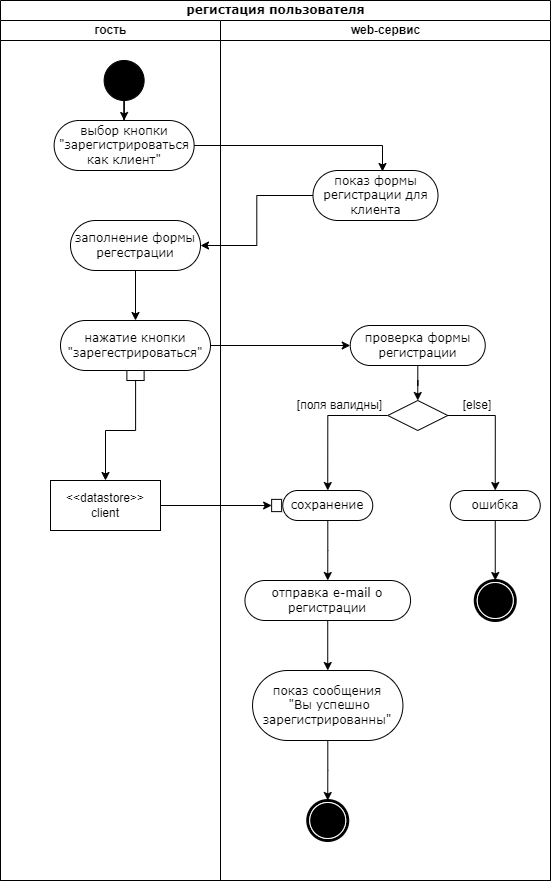

The diagram above was exported from draw.io. Its source (the exported page's mxGraphModel, read from the mxfile embedded in the PNG):
<mxGraphModel dx="1066" dy="611" grid="1" gridSize="10" guides="1" tooltips="1" connect="1" arrows="1" fold="1" page="1" pageScale="1" pageWidth="850" pageHeight="1100" background="none" math="0" shadow="0">
  <root>
    <mxCell id="0" />
    <mxCell id="1" parent="0" />
    <mxCell id="1c1d494c118603dd-1" value="регистация пользователя" style="swimlane;html=1;childLayout=stackLayout;startSize=20;rounded=0;shadow=0;comic=0;labelBackgroundColor=none;strokeWidth=1;fontFamily=Verdana;fontSize=12;align=center;" parent="1" vertex="1">
      <mxGeometry x="40" y="20" width="550" height="880" as="geometry" />
    </mxCell>
    <mxCell id="1c1d494c118603dd-2" value="гость" style="swimlane;html=1;startSize=20;" parent="1c1d494c118603dd-1" vertex="1">
      <mxGeometry y="20" width="220" height="860" as="geometry" />
    </mxCell>
    <mxCell id="tUJgpywr7w9Qxtr58OfP-9" style="edgeStyle=orthogonalEdgeStyle;rounded=0;orthogonalLoop=1;jettySize=auto;html=1;entryX=0.5;entryY=0;entryDx=0;entryDy=0;" edge="1" parent="1c1d494c118603dd-2" source="tUJgpywr7w9Qxtr58OfP-4" target="tUJgpywr7w9Qxtr58OfP-8">
      <mxGeometry relative="1" as="geometry" />
    </mxCell>
    <mxCell id="tUJgpywr7w9Qxtr58OfP-4" value="заполнение формы регестрации" style="rounded=1;whiteSpace=wrap;html=1;shadow=0;comic=0;labelBackgroundColor=none;strokeWidth=1;fontFamily=Verdana;fontSize=12;align=center;arcSize=50;" vertex="1" parent="1c1d494c118603dd-2">
      <mxGeometry x="70" y="200" width="130" height="50" as="geometry" />
    </mxCell>
    <mxCell id="tUJgpywr7w9Qxtr58OfP-8" value="нажатие кнопки &quot;зарегестрироваться&quot;" style="rounded=1;whiteSpace=wrap;html=1;shadow=0;comic=0;labelBackgroundColor=none;strokeWidth=1;fontFamily=Verdana;fontSize=12;align=center;arcSize=50;" vertex="1" parent="1c1d494c118603dd-2">
      <mxGeometry x="60" y="300" width="150" height="50" as="geometry" />
    </mxCell>
    <mxCell id="tUJgpywr7w9Qxtr58OfP-12" value="" style="rounded=0;whiteSpace=wrap;html=1;" vertex="1" parent="1c1d494c118603dd-2">
      <mxGeometry x="126.38" y="350" width="17.25" height="10" as="geometry" />
    </mxCell>
    <mxCell id="tUJgpywr7w9Qxtr58OfP-60" style="edgeStyle=orthogonalEdgeStyle;rounded=0;orthogonalLoop=1;jettySize=auto;html=1;entryX=0.5;entryY=0;entryDx=0;entryDy=0;" edge="1" parent="1c1d494c118603dd-2" source="tUJgpywr7w9Qxtr58OfP-1" target="tUJgpywr7w9Qxtr58OfP-59">
      <mxGeometry relative="1" as="geometry" />
    </mxCell>
    <mxCell id="tUJgpywr7w9Qxtr58OfP-1" value="" style="ellipse;whiteSpace=wrap;html=1;rounded=0;shadow=0;comic=0;labelBackgroundColor=none;strokeWidth=1;fillColor=#000000;fontFamily=Verdana;fontSize=12;align=center;" vertex="1" parent="1c1d494c118603dd-2">
      <mxGeometry x="103.63" y="40" width="40" height="40" as="geometry" />
    </mxCell>
    <mxCell id="tUJgpywr7w9Qxtr58OfP-59" value="выбор кнопки &quot;зарегистрироваться как клиент&quot;" style="rounded=1;whiteSpace=wrap;html=1;shadow=0;comic=0;labelBackgroundColor=none;strokeWidth=1;fontFamily=Verdana;fontSize=12;align=center;arcSize=50;" vertex="1" parent="1c1d494c118603dd-2">
      <mxGeometry x="53.63" y="100" width="140" height="50" as="geometry" />
    </mxCell>
    <mxCell id="tUJgpywr7w9Qxtr58OfP-5" style="edgeStyle=orthogonalEdgeStyle;rounded=0;orthogonalLoop=1;jettySize=auto;html=1;" edge="1" parent="1c1d494c118603dd-1" source="tUJgpywr7w9Qxtr58OfP-2" target="tUJgpywr7w9Qxtr58OfP-4">
      <mxGeometry relative="1" as="geometry" />
    </mxCell>
    <mxCell id="tUJgpywr7w9Qxtr58OfP-10" style="edgeStyle=orthogonalEdgeStyle;rounded=0;orthogonalLoop=1;jettySize=auto;html=1;entryX=0;entryY=0.5;entryDx=0;entryDy=0;" edge="1" parent="1c1d494c118603dd-1" source="tUJgpywr7w9Qxtr58OfP-8" target="tUJgpywr7w9Qxtr58OfP-6">
      <mxGeometry relative="1" as="geometry" />
    </mxCell>
    <mxCell id="tUJgpywr7w9Qxtr58OfP-13" style="edgeStyle=orthogonalEdgeStyle;rounded=0;orthogonalLoop=1;jettySize=auto;html=1;entryX=0.5;entryY=0;entryDx=0;entryDy=0;" edge="1" parent="1c1d494c118603dd-1" source="tUJgpywr7w9Qxtr58OfP-12" target="tUJgpywr7w9Qxtr58OfP-11">
      <mxGeometry relative="1" as="geometry" />
    </mxCell>
    <mxCell id="1c1d494c118603dd-3" value="web-сервис" style="swimlane;html=1;startSize=20;" parent="1c1d494c118603dd-1" vertex="1">
      <mxGeometry x="220" y="20" width="330" height="860" as="geometry" />
    </mxCell>
    <mxCell id="tUJgpywr7w9Qxtr58OfP-2" value="показ формы регистрации для клиента" style="rounded=1;whiteSpace=wrap;html=1;shadow=0;comic=0;labelBackgroundColor=none;strokeWidth=1;fontFamily=Verdana;fontSize=12;align=center;arcSize=50;" vertex="1" parent="1c1d494c118603dd-3">
      <mxGeometry x="92.5" y="150" width="125" height="50" as="geometry" />
    </mxCell>
    <mxCell id="tUJgpywr7w9Qxtr58OfP-22" style="edgeStyle=orthogonalEdgeStyle;rounded=0;orthogonalLoop=1;jettySize=auto;html=1;entryX=0.5;entryY=0;entryDx=0;entryDy=0;" edge="1" parent="1c1d494c118603dd-3" source="tUJgpywr7w9Qxtr58OfP-6" target="tUJgpywr7w9Qxtr58OfP-21">
      <mxGeometry relative="1" as="geometry" />
    </mxCell>
    <mxCell id="tUJgpywr7w9Qxtr58OfP-6" value="проверка формы регистрации" style="rounded=1;whiteSpace=wrap;html=1;shadow=0;comic=0;labelBackgroundColor=none;strokeWidth=1;fontFamily=Verdana;fontSize=12;align=center;arcSize=50;" vertex="1" parent="1c1d494c118603dd-3">
      <mxGeometry x="129.75" y="305" width="135" height="40" as="geometry" />
    </mxCell>
    <mxCell id="tUJgpywr7w9Qxtr58OfP-23" style="edgeStyle=orthogonalEdgeStyle;rounded=0;orthogonalLoop=1;jettySize=auto;html=1;entryX=0.5;entryY=0;entryDx=0;entryDy=0;" edge="1" parent="1c1d494c118603dd-3" source="tUJgpywr7w9Qxtr58OfP-21" target="tUJgpywr7w9Qxtr58OfP-17">
      <mxGeometry relative="1" as="geometry" />
    </mxCell>
    <mxCell id="tUJgpywr7w9Qxtr58OfP-25" style="edgeStyle=orthogonalEdgeStyle;rounded=0;orthogonalLoop=1;jettySize=auto;html=1;entryX=0.5;entryY=0;entryDx=0;entryDy=0;" edge="1" parent="1c1d494c118603dd-3" source="tUJgpywr7w9Qxtr58OfP-21" target="tUJgpywr7w9Qxtr58OfP-20">
      <mxGeometry relative="1" as="geometry" />
    </mxCell>
    <mxCell id="tUJgpywr7w9Qxtr58OfP-21" value="" style="rhombus;whiteSpace=wrap;html=1;" vertex="1" parent="1c1d494c118603dd-3">
      <mxGeometry x="167.25" y="380" width="60" height="30" as="geometry" />
    </mxCell>
    <mxCell id="tUJgpywr7w9Qxtr58OfP-11" value="&amp;lt;&amp;lt;datastore&amp;gt;&amp;gt;&lt;br&gt;client" style="rounded=0;whiteSpace=wrap;html=1;" vertex="1" parent="1c1d494c118603dd-3">
      <mxGeometry x="-170" y="460" width="110" height="50" as="geometry" />
    </mxCell>
    <mxCell id="tUJgpywr7w9Qxtr58OfP-54" style="edgeStyle=orthogonalEdgeStyle;rounded=0;orthogonalLoop=1;jettySize=auto;html=1;entryX=0.5;entryY=0;entryDx=0;entryDy=0;" edge="1" parent="1c1d494c118603dd-3" source="tUJgpywr7w9Qxtr58OfP-17">
      <mxGeometry relative="1" as="geometry">
        <mxPoint x="107.25" y="560" as="targetPoint" />
      </mxGeometry>
    </mxCell>
    <mxCell id="tUJgpywr7w9Qxtr58OfP-17" value="сохранение" style="rounded=1;whiteSpace=wrap;html=1;shadow=0;comic=0;labelBackgroundColor=none;strokeWidth=1;fontFamily=Verdana;fontSize=12;align=center;arcSize=50;" vertex="1" parent="1c1d494c118603dd-3">
      <mxGeometry x="62.25" y="470" width="90" height="30" as="geometry" />
    </mxCell>
    <mxCell id="tUJgpywr7w9Qxtr58OfP-18" value="" style="rounded=0;whiteSpace=wrap;html=1;rotation=90;" vertex="1" parent="1c1d494c118603dd-3">
      <mxGeometry x="50" y="480" width="12.25" height="10" as="geometry" />
    </mxCell>
    <mxCell id="tUJgpywr7w9Qxtr58OfP-51" style="edgeStyle=orthogonalEdgeStyle;rounded=0;orthogonalLoop=1;jettySize=auto;html=1;entryX=0.5;entryY=0;entryDx=0;entryDy=0;" edge="1" parent="1c1d494c118603dd-3" source="tUJgpywr7w9Qxtr58OfP-20" target="tUJgpywr7w9Qxtr58OfP-50">
      <mxGeometry relative="1" as="geometry" />
    </mxCell>
    <mxCell id="tUJgpywr7w9Qxtr58OfP-20" value="ошибка" style="rounded=1;whiteSpace=wrap;html=1;shadow=0;comic=0;labelBackgroundColor=none;strokeWidth=1;fontFamily=Verdana;fontSize=12;align=center;arcSize=50;" vertex="1" parent="1c1d494c118603dd-3">
      <mxGeometry x="229.75" y="470" width="90" height="30" as="geometry" />
    </mxCell>
    <mxCell id="tUJgpywr7w9Qxtr58OfP-19" style="edgeStyle=orthogonalEdgeStyle;rounded=0;orthogonalLoop=1;jettySize=auto;html=1;" edge="1" parent="1c1d494c118603dd-3" source="tUJgpywr7w9Qxtr58OfP-11" target="tUJgpywr7w9Qxtr58OfP-18">
      <mxGeometry relative="1" as="geometry" />
    </mxCell>
    <mxCell id="tUJgpywr7w9Qxtr58OfP-26" value="[else]" style="text;html=1;strokeColor=none;fillColor=none;align=center;verticalAlign=middle;whiteSpace=wrap;rounded=0;" vertex="1" parent="1c1d494c118603dd-3">
      <mxGeometry x="227.25" y="370" width="60" height="30" as="geometry" />
    </mxCell>
    <mxCell id="tUJgpywr7w9Qxtr58OfP-49" value="[поля валидны]" style="text;html=1;strokeColor=none;fillColor=none;align=center;verticalAlign=middle;whiteSpace=wrap;rounded=0;" vertex="1" parent="1c1d494c118603dd-3">
      <mxGeometry x="72.75" y="375" width="92.5" height="20" as="geometry" />
    </mxCell>
    <mxCell id="tUJgpywr7w9Qxtr58OfP-50" value="" style="shape=mxgraph.bpmn.shape;html=1;verticalLabelPosition=bottom;labelBackgroundColor=#ffffff;verticalAlign=top;perimeter=ellipsePerimeter;outline=end;symbol=terminate;rounded=0;shadow=0;comic=0;strokeWidth=1;fontFamily=Verdana;fontSize=12;align=center;" vertex="1" parent="1c1d494c118603dd-3">
      <mxGeometry x="254.75" y="560" width="40" height="40" as="geometry" />
    </mxCell>
    <mxCell id="tUJgpywr7w9Qxtr58OfP-56" style="edgeStyle=orthogonalEdgeStyle;rounded=0;orthogonalLoop=1;jettySize=auto;html=1;entryX=0.5;entryY=0;entryDx=0;entryDy=0;" edge="1" parent="1c1d494c118603dd-3" source="tUJgpywr7w9Qxtr58OfP-53" target="tUJgpywr7w9Qxtr58OfP-55">
      <mxGeometry relative="1" as="geometry" />
    </mxCell>
    <mxCell id="tUJgpywr7w9Qxtr58OfP-53" value="отправка e-mail о регистрации" style="rounded=1;whiteSpace=wrap;html=1;shadow=0;comic=0;labelBackgroundColor=none;strokeWidth=1;fontFamily=Verdana;fontSize=12;align=center;arcSize=50;" vertex="1" parent="1c1d494c118603dd-3">
      <mxGeometry x="24.44" y="560" width="165.62" height="40" as="geometry" />
    </mxCell>
    <mxCell id="tUJgpywr7w9Qxtr58OfP-58" style="edgeStyle=orthogonalEdgeStyle;rounded=0;orthogonalLoop=1;jettySize=auto;html=1;entryX=0.5;entryY=0;entryDx=0;entryDy=0;" edge="1" parent="1c1d494c118603dd-3" source="tUJgpywr7w9Qxtr58OfP-55" target="tUJgpywr7w9Qxtr58OfP-57">
      <mxGeometry relative="1" as="geometry" />
    </mxCell>
    <mxCell id="tUJgpywr7w9Qxtr58OfP-55" value="показ сообщения&lt;br&gt;&amp;nbsp;&quot;Вы успешно зарегистрированны&quot;" style="rounded=1;whiteSpace=wrap;html=1;shadow=0;comic=0;labelBackgroundColor=none;strokeWidth=1;fontFamily=Verdana;fontSize=12;align=center;arcSize=50;" vertex="1" parent="1c1d494c118603dd-3">
      <mxGeometry x="32.06" y="650" width="150.37" height="70" as="geometry" />
    </mxCell>
    <mxCell id="tUJgpywr7w9Qxtr58OfP-57" value="" style="shape=mxgraph.bpmn.shape;html=1;verticalLabelPosition=bottom;labelBackgroundColor=#ffffff;verticalAlign=top;perimeter=ellipsePerimeter;outline=end;symbol=terminate;rounded=0;shadow=0;comic=0;strokeWidth=1;fontFamily=Verdana;fontSize=12;align=center;" vertex="1" parent="1c1d494c118603dd-3">
      <mxGeometry x="87.24" y="780" width="40" height="40" as="geometry" />
    </mxCell>
    <mxCell id="tUJgpywr7w9Qxtr58OfP-61" style="edgeStyle=orthogonalEdgeStyle;rounded=0;orthogonalLoop=1;jettySize=auto;html=1;entryX=0.556;entryY=0.02;entryDx=0;entryDy=0;entryPerimeter=0;" edge="1" parent="1c1d494c118603dd-1" source="tUJgpywr7w9Qxtr58OfP-59" target="tUJgpywr7w9Qxtr58OfP-2">
      <mxGeometry relative="1" as="geometry" />
    </mxCell>
  </root>
</mxGraphModel>